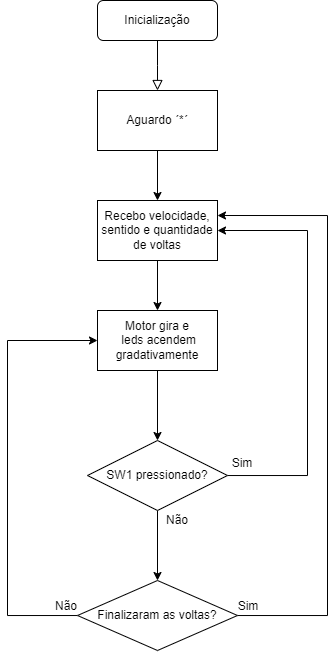

The diagram above was exported from draw.io. Its source (the exported page's mxGraphModel, read from the mxfile embedded in the PNG):
<mxGraphModel dx="1154" dy="514" grid="1" gridSize="10" guides="1" tooltips="1" connect="1" arrows="1" fold="1" page="1" pageScale="1" pageWidth="827" pageHeight="1169" math="0" shadow="0">
  <root>
    <mxCell id="WIyWlLk6GJQsqaUBKTNV-0" />
    <mxCell id="WIyWlLk6GJQsqaUBKTNV-1" parent="WIyWlLk6GJQsqaUBKTNV-0" />
    <mxCell id="WIyWlLk6GJQsqaUBKTNV-2" value="" style="rounded=0;html=1;jettySize=auto;orthogonalLoop=1;fontSize=11;endArrow=block;endFill=0;endSize=8;strokeWidth=1;shadow=0;labelBackgroundColor=none;edgeStyle=orthogonalEdgeStyle;" parent="WIyWlLk6GJQsqaUBKTNV-1" source="WIyWlLk6GJQsqaUBKTNV-3" edge="1">
      <mxGeometry relative="1" as="geometry">
        <mxPoint x="220" y="170" as="targetPoint" />
      </mxGeometry>
    </mxCell>
    <mxCell id="WIyWlLk6GJQsqaUBKTNV-3" value="Inicialização" style="rounded=1;whiteSpace=wrap;html=1;fontSize=12;glass=0;strokeWidth=1;shadow=0;" parent="WIyWlLk6GJQsqaUBKTNV-1" vertex="1">
      <mxGeometry x="160" y="80" width="120" height="40" as="geometry" />
    </mxCell>
    <mxCell id="4seeDP6r4-2wPnq65pOW-2" value="" style="edgeStyle=orthogonalEdgeStyle;rounded=0;orthogonalLoop=1;jettySize=auto;html=1;" parent="WIyWlLk6GJQsqaUBKTNV-1" source="4seeDP6r4-2wPnq65pOW-0" target="4seeDP6r4-2wPnq65pOW-1" edge="1">
      <mxGeometry relative="1" as="geometry" />
    </mxCell>
    <mxCell id="4seeDP6r4-2wPnq65pOW-0" value="Aguardo ´*´" style="rounded=0;whiteSpace=wrap;html=1;" parent="WIyWlLk6GJQsqaUBKTNV-1" vertex="1">
      <mxGeometry x="160" y="170" width="120" height="60" as="geometry" />
    </mxCell>
    <mxCell id="4seeDP6r4-2wPnq65pOW-4" value="" style="edgeStyle=orthogonalEdgeStyle;rounded=0;orthogonalLoop=1;jettySize=auto;html=1;" parent="WIyWlLk6GJQsqaUBKTNV-1" source="4seeDP6r4-2wPnq65pOW-1" target="4seeDP6r4-2wPnq65pOW-3" edge="1">
      <mxGeometry relative="1" as="geometry" />
    </mxCell>
    <mxCell id="4seeDP6r4-2wPnq65pOW-1" value="Recebo velocidade, sentido e quantidade de voltas" style="rounded=0;whiteSpace=wrap;html=1;" parent="WIyWlLk6GJQsqaUBKTNV-1" vertex="1">
      <mxGeometry x="160" y="280" width="120" height="60" as="geometry" />
    </mxCell>
    <mxCell id="4seeDP6r4-2wPnq65pOW-7" value="" style="edgeStyle=orthogonalEdgeStyle;rounded=0;orthogonalLoop=1;jettySize=auto;html=1;" parent="WIyWlLk6GJQsqaUBKTNV-1" source="4seeDP6r4-2wPnq65pOW-3" target="4seeDP6r4-2wPnq65pOW-6" edge="1">
      <mxGeometry relative="1" as="geometry" />
    </mxCell>
    <mxCell id="4seeDP6r4-2wPnq65pOW-3" value="Motor gira&amp;nbsp;&lt;span style=&quot;background-color: initial;&quot;&gt;e&lt;/span&gt;&lt;div&gt;&lt;span style=&quot;background-color: initial;&quot;&gt;&amp;nbsp;leds acendem gradativamente&lt;/span&gt;&lt;/div&gt;" style="whiteSpace=wrap;html=1;rounded=0;" parent="WIyWlLk6GJQsqaUBKTNV-1" vertex="1">
      <mxGeometry x="160" y="390" width="120" height="60" as="geometry" />
    </mxCell>
    <mxCell id="4seeDP6r4-2wPnq65pOW-8" style="edgeStyle=orthogonalEdgeStyle;rounded=0;orthogonalLoop=1;jettySize=auto;html=1;entryX=1;entryY=0.5;entryDx=0;entryDy=0;" parent="WIyWlLk6GJQsqaUBKTNV-1" source="4seeDP6r4-2wPnq65pOW-6" target="4seeDP6r4-2wPnq65pOW-1" edge="1">
      <mxGeometry relative="1" as="geometry">
        <Array as="points">
          <mxPoint x="370" y="555" />
          <mxPoint x="370" y="310" />
        </Array>
      </mxGeometry>
    </mxCell>
    <mxCell id="4seeDP6r4-2wPnq65pOW-12" value="" style="edgeStyle=orthogonalEdgeStyle;rounded=0;orthogonalLoop=1;jettySize=auto;html=1;" parent="WIyWlLk6GJQsqaUBKTNV-1" source="4seeDP6r4-2wPnq65pOW-6" target="4seeDP6r4-2wPnq65pOW-11" edge="1">
      <mxGeometry relative="1" as="geometry" />
    </mxCell>
    <mxCell id="4seeDP6r4-2wPnq65pOW-6" value="SW1 pressionado?" style="rhombus;whiteSpace=wrap;html=1;rounded=0;" parent="WIyWlLk6GJQsqaUBKTNV-1" vertex="1">
      <mxGeometry x="150" y="520" width="140" height="70" as="geometry" />
    </mxCell>
    <mxCell id="4seeDP6r4-2wPnq65pOW-9" value="Sim" style="text;html=1;align=center;verticalAlign=middle;whiteSpace=wrap;rounded=0;" parent="WIyWlLk6GJQsqaUBKTNV-1" vertex="1">
      <mxGeometry x="275" y="528" width="60" height="30" as="geometry" />
    </mxCell>
    <mxCell id="4seeDP6r4-2wPnq65pOW-17" style="edgeStyle=orthogonalEdgeStyle;rounded=0;orthogonalLoop=1;jettySize=auto;html=1;entryX=1;entryY=0.25;entryDx=0;entryDy=0;" parent="WIyWlLk6GJQsqaUBKTNV-1" source="4seeDP6r4-2wPnq65pOW-11" target="4seeDP6r4-2wPnq65pOW-1" edge="1">
      <mxGeometry relative="1" as="geometry">
        <mxPoint x="440" y="310" as="targetPoint" />
        <Array as="points">
          <mxPoint x="390" y="695" />
          <mxPoint x="390" y="295" />
        </Array>
      </mxGeometry>
    </mxCell>
    <mxCell id="4seeDP6r4-2wPnq65pOW-20" style="edgeStyle=orthogonalEdgeStyle;rounded=0;orthogonalLoop=1;jettySize=auto;html=1;entryX=0;entryY=0.5;entryDx=0;entryDy=0;" parent="WIyWlLk6GJQsqaUBKTNV-1" source="4seeDP6r4-2wPnq65pOW-11" target="4seeDP6r4-2wPnq65pOW-3" edge="1">
      <mxGeometry relative="1" as="geometry">
        <mxPoint x="80" y="420" as="targetPoint" />
        <Array as="points">
          <mxPoint x="70" y="695" />
          <mxPoint x="70" y="420" />
        </Array>
      </mxGeometry>
    </mxCell>
    <mxCell id="4seeDP6r4-2wPnq65pOW-11" value="Finalizaram as voltas?" style="rhombus;whiteSpace=wrap;html=1;rounded=0;" parent="WIyWlLk6GJQsqaUBKTNV-1" vertex="1">
      <mxGeometry x="140" y="660" width="160" height="70" as="geometry" />
    </mxCell>
    <mxCell id="4seeDP6r4-2wPnq65pOW-13" value="Não" style="text;html=1;align=center;verticalAlign=middle;whiteSpace=wrap;rounded=0;" parent="WIyWlLk6GJQsqaUBKTNV-1" vertex="1">
      <mxGeometry x="210" y="585" width="60" height="30" as="geometry" />
    </mxCell>
    <mxCell id="4seeDP6r4-2wPnq65pOW-18" value="Não" style="text;html=1;align=center;verticalAlign=middle;whiteSpace=wrap;rounded=0;" parent="WIyWlLk6GJQsqaUBKTNV-1" vertex="1">
      <mxGeometry x="99" y="671" width="60" height="30" as="geometry" />
    </mxCell>
    <mxCell id="4seeDP6r4-2wPnq65pOW-19" value="Sim" style="text;html=1;align=center;verticalAlign=middle;whiteSpace=wrap;rounded=0;" parent="WIyWlLk6GJQsqaUBKTNV-1" vertex="1">
      <mxGeometry x="281" y="671" width="60" height="30" as="geometry" />
    </mxCell>
  </root>
</mxGraphModel>